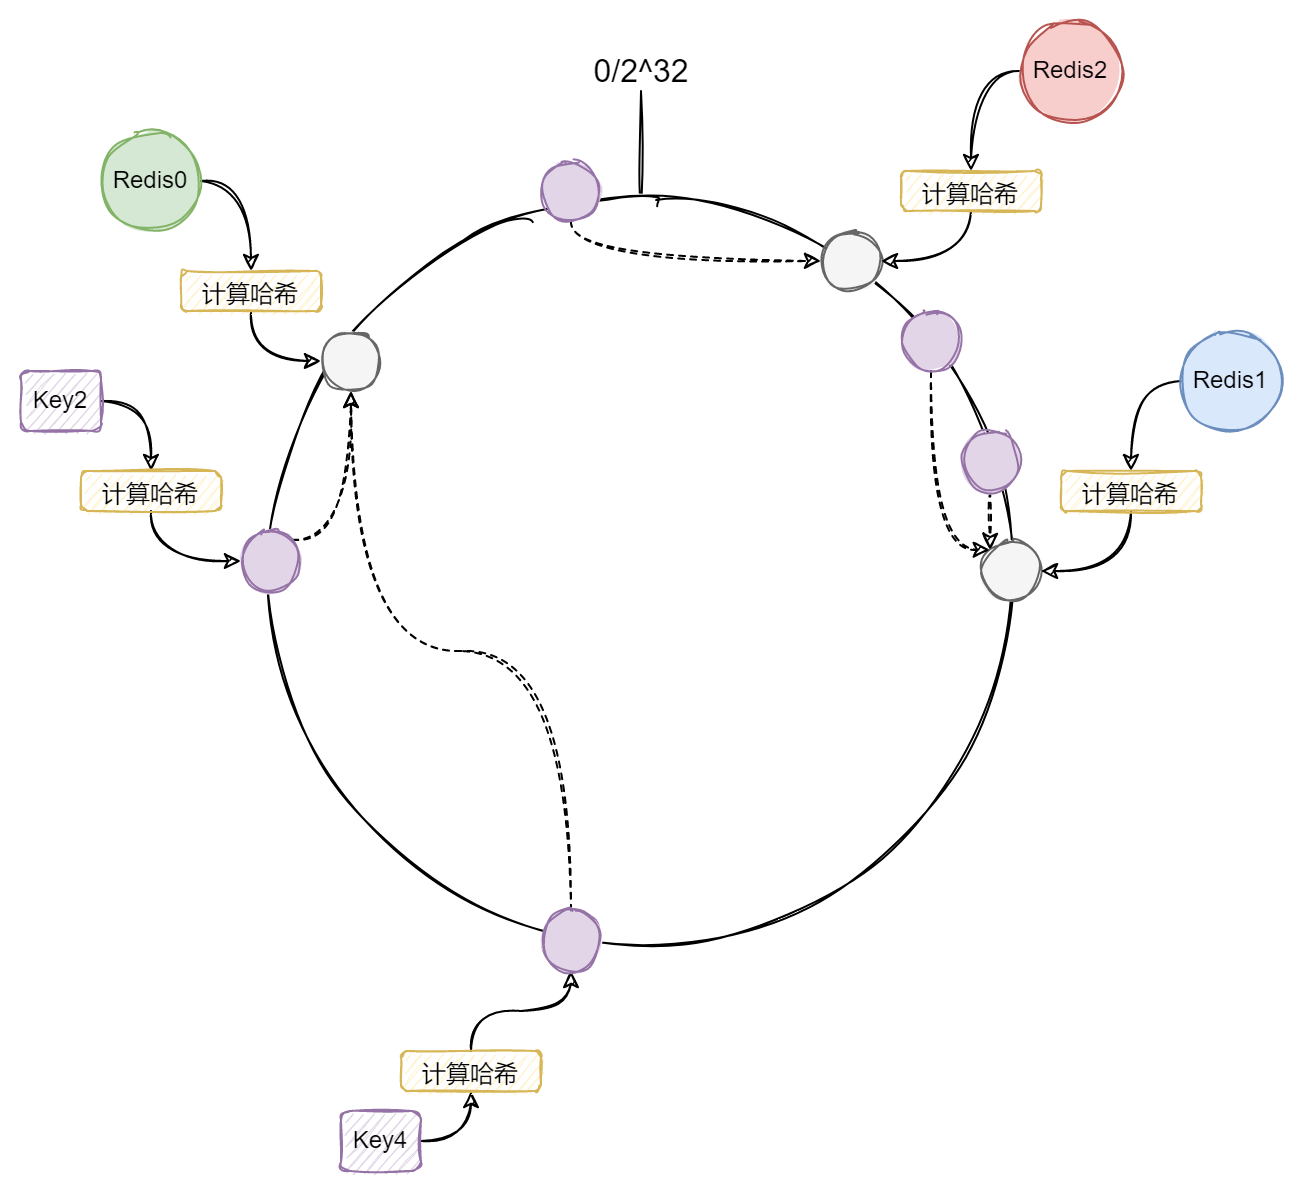

The diagram above was exported from draw.io. Its source (the exported page's mxGraphModel, read from the mxfile embedded in the PNG):
<mxGraphModel dx="1422" dy="865" grid="1" gridSize="10" guides="1" tooltips="1" connect="1" arrows="1" fold="1" page="1" pageScale="1" pageWidth="827" pageHeight="1169" math="0" shadow="0">
  <root>
    <mxCell id="0" />
    <mxCell id="1" parent="0" />
    <mxCell id="rDp0EKeIS96TzQDPAv4Y-17" style="edgeStyle=none;rounded=1;sketch=1;orthogonalLoop=1;jettySize=auto;html=1;endArrow=none;endFill=0;" edge="1" parent="1" source="rDp0EKeIS96TzQDPAv4Y-1">
      <mxGeometry relative="1" as="geometry">
        <mxPoint x="370" y="320" as="targetPoint" />
      </mxGeometry>
    </mxCell>
    <mxCell id="rDp0EKeIS96TzQDPAv4Y-1" value="" style="ellipse;whiteSpace=wrap;html=1;aspect=fixed;sketch=1;rounded=1;" vertex="1" parent="1">
      <mxGeometry x="190" y="380" width="360" height="360" as="geometry" />
    </mxCell>
    <mxCell id="rDp0EKeIS96TzQDPAv4Y-39" style="edgeStyle=orthogonalEdgeStyle;curved=1;rounded=1;sketch=1;orthogonalLoop=1;jettySize=auto;html=1;exitX=0;exitY=0.5;exitDx=0;exitDy=0;entryX=0.5;entryY=0;entryDx=0;entryDy=0;fontSize=12;endArrow=classic;endFill=1;" edge="1" parent="1" source="EqKAUDwTcxV_BYbS528k-2" target="rDp0EKeIS96TzQDPAv4Y-36">
      <mxGeometry relative="1" as="geometry" />
    </mxCell>
    <mxCell id="EqKAUDwTcxV_BYbS528k-2" value="Redis1" style="ellipse;whiteSpace=wrap;html=1;aspect=fixed;rounded=1;sketch=1;shadow=0;strokeColor=#6c8ebf;fillStyle=solid;fillColor=#dae8fc;" parent="1" vertex="1">
      <mxGeometry x="640" y="440" width="50" height="50" as="geometry" />
    </mxCell>
    <mxCell id="rDp0EKeIS96TzQDPAv4Y-33" style="edgeStyle=orthogonalEdgeStyle;curved=1;rounded=1;sketch=1;orthogonalLoop=1;jettySize=auto;html=1;exitX=0;exitY=0.5;exitDx=0;exitDy=0;entryX=0.5;entryY=0;entryDx=0;entryDy=0;fontSize=12;endArrow=classic;endFill=1;" edge="1" parent="1" source="EqKAUDwTcxV_BYbS528k-3" target="rDp0EKeIS96TzQDPAv4Y-32">
      <mxGeometry relative="1" as="geometry" />
    </mxCell>
    <mxCell id="EqKAUDwTcxV_BYbS528k-3" value="Redis2" style="ellipse;whiteSpace=wrap;html=1;aspect=fixed;rounded=1;sketch=1;strokeColor=#b85450;fillStyle=solid;fillColor=#f8cecc;" parent="1" vertex="1">
      <mxGeometry x="560" y="285" width="50" height="50" as="geometry" />
    </mxCell>
    <mxCell id="rDp0EKeIS96TzQDPAv4Y-18" value="&lt;font style=&quot;font-size: 16px;&quot;&gt;0/2^32&lt;/font&gt;" style="text;html=1;align=center;verticalAlign=middle;resizable=0;points=[];autosize=1;strokeColor=none;fillColor=none;" vertex="1" parent="1">
      <mxGeometry x="340" y="300" width="60" height="20" as="geometry" />
    </mxCell>
    <mxCell id="rDp0EKeIS96TzQDPAv4Y-30" style="edgeStyle=orthogonalEdgeStyle;curved=1;rounded=1;sketch=1;orthogonalLoop=1;jettySize=auto;html=1;exitX=1;exitY=0.5;exitDx=0;exitDy=0;entryX=0.5;entryY=0;entryDx=0;entryDy=0;fontSize=12;endArrow=classic;endFill=1;" edge="1" parent="1" source="rDp0EKeIS96TzQDPAv4Y-19" target="rDp0EKeIS96TzQDPAv4Y-25">
      <mxGeometry relative="1" as="geometry" />
    </mxCell>
    <mxCell id="rDp0EKeIS96TzQDPAv4Y-19" value="Redis0" style="ellipse;whiteSpace=wrap;html=1;aspect=fixed;rounded=1;sketch=1;strokeColor=#82b366;fillStyle=solid;fillColor=#d5e8d4;" vertex="1" parent="1">
      <mxGeometry x="100" y="340" width="50" height="50" as="geometry" />
    </mxCell>
    <mxCell id="rDp0EKeIS96TzQDPAv4Y-20" value="" style="ellipse;whiteSpace=wrap;html=1;aspect=fixed;rounded=1;shadow=0;sketch=1;fontSize=16;strokeColor=#666666;fillStyle=solid;fillColor=#f5f5f5;fontColor=#333333;" vertex="1" parent="1">
      <mxGeometry x="210" y="440" width="30" height="30" as="geometry" />
    </mxCell>
    <mxCell id="rDp0EKeIS96TzQDPAv4Y-21" value="" style="ellipse;whiteSpace=wrap;html=1;aspect=fixed;rounded=1;shadow=0;sketch=1;fontSize=16;strokeColor=#666666;fillStyle=solid;fillColor=#f5f5f5;fontColor=#333333;" vertex="1" parent="1">
      <mxGeometry x="460" y="390" width="30" height="30" as="geometry" />
    </mxCell>
    <mxCell id="rDp0EKeIS96TzQDPAv4Y-22" value="" style="ellipse;whiteSpace=wrap;html=1;aspect=fixed;rounded=1;shadow=0;sketch=1;fontSize=16;strokeColor=#666666;fillStyle=solid;fillColor=#f5f5f5;fontColor=#333333;" vertex="1" parent="1">
      <mxGeometry x="540" y="545" width="30" height="30" as="geometry" />
    </mxCell>
    <mxCell id="rDp0EKeIS96TzQDPAv4Y-23" style="edgeStyle=none;rounded=1;sketch=1;orthogonalLoop=1;jettySize=auto;html=1;exitX=1;exitY=0.5;exitDx=0;exitDy=0;fontSize=16;endArrow=none;endFill=0;" edge="1" parent="1" source="rDp0EKeIS96TzQDPAv4Y-19" target="rDp0EKeIS96TzQDPAv4Y-19">
      <mxGeometry relative="1" as="geometry" />
    </mxCell>
    <mxCell id="rDp0EKeIS96TzQDPAv4Y-31" style="edgeStyle=orthogonalEdgeStyle;curved=1;rounded=1;sketch=1;orthogonalLoop=1;jettySize=auto;html=1;exitX=0.5;exitY=1;exitDx=0;exitDy=0;entryX=0;entryY=0.5;entryDx=0;entryDy=0;fontSize=12;endArrow=classic;endFill=1;" edge="1" parent="1" source="rDp0EKeIS96TzQDPAv4Y-25" target="rDp0EKeIS96TzQDPAv4Y-20">
      <mxGeometry relative="1" as="geometry" />
    </mxCell>
    <mxCell id="rDp0EKeIS96TzQDPAv4Y-25" value="&lt;font style=&quot;font-size: 12px;&quot;&gt;计算哈希&lt;/font&gt;" style="rounded=1;whiteSpace=wrap;html=1;shadow=0;sketch=1;fontSize=16;strokeColor=#d6b656;fillColor=#fff2cc;" vertex="1" parent="1">
      <mxGeometry x="140" y="410" width="70" height="20" as="geometry" />
    </mxCell>
    <mxCell id="rDp0EKeIS96TzQDPAv4Y-35" style="edgeStyle=orthogonalEdgeStyle;curved=1;rounded=1;sketch=1;orthogonalLoop=1;jettySize=auto;html=1;exitX=0.5;exitY=1;exitDx=0;exitDy=0;entryX=1;entryY=0.5;entryDx=0;entryDy=0;fontSize=12;endArrow=classic;endFill=1;" edge="1" parent="1" source="rDp0EKeIS96TzQDPAv4Y-32" target="rDp0EKeIS96TzQDPAv4Y-21">
      <mxGeometry relative="1" as="geometry" />
    </mxCell>
    <mxCell id="rDp0EKeIS96TzQDPAv4Y-32" value="&lt;font style=&quot;font-size: 12px;&quot;&gt;计算哈希&lt;/font&gt;" style="rounded=1;whiteSpace=wrap;html=1;shadow=0;sketch=1;fontSize=16;strokeColor=#d6b656;fillColor=#fff2cc;" vertex="1" parent="1">
      <mxGeometry x="500" y="360" width="70" height="20" as="geometry" />
    </mxCell>
    <mxCell id="rDp0EKeIS96TzQDPAv4Y-38" style="edgeStyle=orthogonalEdgeStyle;curved=1;rounded=1;sketch=1;orthogonalLoop=1;jettySize=auto;html=1;exitX=0.5;exitY=1;exitDx=0;exitDy=0;entryX=1;entryY=0.5;entryDx=0;entryDy=0;fontSize=12;endArrow=classic;endFill=1;" edge="1" parent="1" source="rDp0EKeIS96TzQDPAv4Y-36" target="rDp0EKeIS96TzQDPAv4Y-22">
      <mxGeometry relative="1" as="geometry" />
    </mxCell>
    <mxCell id="rDp0EKeIS96TzQDPAv4Y-36" value="&lt;font style=&quot;font-size: 12px;&quot;&gt;计算哈希&lt;/font&gt;" style="rounded=1;whiteSpace=wrap;html=1;shadow=0;sketch=1;fontSize=16;strokeColor=#d6b656;fillColor=#fff2cc;" vertex="1" parent="1">
      <mxGeometry x="580" y="510" width="70" height="20" as="geometry" />
    </mxCell>
    <mxCell id="rDp0EKeIS96TzQDPAv4Y-43" style="edgeStyle=orthogonalEdgeStyle;curved=1;rounded=1;sketch=1;orthogonalLoop=1;jettySize=auto;html=1;exitX=1;exitY=0.5;exitDx=0;exitDy=0;entryX=0.5;entryY=0;entryDx=0;entryDy=0;fontSize=12;endArrow=classic;endFill=1;" edge="1" parent="1" source="rDp0EKeIS96TzQDPAv4Y-47" target="rDp0EKeIS96TzQDPAv4Y-42">
      <mxGeometry relative="1" as="geometry">
        <mxPoint x="100" y="465" as="sourcePoint" />
      </mxGeometry>
    </mxCell>
    <mxCell id="rDp0EKeIS96TzQDPAv4Y-57" style="edgeStyle=orthogonalEdgeStyle;curved=1;rounded=1;sketch=1;orthogonalLoop=1;jettySize=auto;html=1;exitX=1;exitY=0;exitDx=0;exitDy=0;entryX=0.5;entryY=1;entryDx=0;entryDy=0;dashed=1;fontSize=12;endArrow=classic;endFill=1;" edge="1" parent="1" source="rDp0EKeIS96TzQDPAv4Y-41" target="rDp0EKeIS96TzQDPAv4Y-20">
      <mxGeometry relative="1" as="geometry" />
    </mxCell>
    <mxCell id="rDp0EKeIS96TzQDPAv4Y-41" value="" style="ellipse;whiteSpace=wrap;html=1;aspect=fixed;rounded=1;shadow=0;sketch=1;fontSize=16;strokeColor=#9673a6;fillStyle=solid;fillColor=#e1d5e7;" vertex="1" parent="1">
      <mxGeometry x="170" y="540" width="30" height="30" as="geometry" />
    </mxCell>
    <mxCell id="rDp0EKeIS96TzQDPAv4Y-45" style="edgeStyle=orthogonalEdgeStyle;curved=1;rounded=1;sketch=1;orthogonalLoop=1;jettySize=auto;html=1;exitX=0.5;exitY=1;exitDx=0;exitDy=0;entryX=0;entryY=0.5;entryDx=0;entryDy=0;fontSize=12;endArrow=classic;endFill=1;" edge="1" parent="1" source="rDp0EKeIS96TzQDPAv4Y-42" target="rDp0EKeIS96TzQDPAv4Y-41">
      <mxGeometry relative="1" as="geometry" />
    </mxCell>
    <mxCell id="rDp0EKeIS96TzQDPAv4Y-42" value="&lt;font style=&quot;font-size: 12px;&quot;&gt;计算哈希&lt;/font&gt;" style="rounded=1;whiteSpace=wrap;html=1;shadow=0;sketch=1;fontSize=16;strokeColor=#d6b656;fillColor=#fff2cc;" vertex="1" parent="1">
      <mxGeometry x="90" y="510" width="70" height="20" as="geometry" />
    </mxCell>
    <mxCell id="rDp0EKeIS96TzQDPAv4Y-47" value="&lt;span style=&quot;&quot;&gt;Key2&lt;/span&gt;" style="rounded=1;whiteSpace=wrap;html=1;shadow=0;sketch=1;fontSize=12;strokeColor=#9673a6;fillColor=#e1d5e7;" vertex="1" parent="1">
      <mxGeometry x="60" y="460" width="40" height="30" as="geometry" />
    </mxCell>
    <mxCell id="rDp0EKeIS96TzQDPAv4Y-58" style="edgeStyle=orthogonalEdgeStyle;curved=1;rounded=1;sketch=1;orthogonalLoop=1;jettySize=auto;html=1;exitX=0.5;exitY=0;exitDx=0;exitDy=0;dashed=1;fontSize=12;endArrow=classic;endFill=1;" edge="1" parent="1" source="rDp0EKeIS96TzQDPAv4Y-48" target="rDp0EKeIS96TzQDPAv4Y-20">
      <mxGeometry relative="1" as="geometry" />
    </mxCell>
    <mxCell id="rDp0EKeIS96TzQDPAv4Y-48" value="" style="ellipse;whiteSpace=wrap;html=1;aspect=fixed;rounded=1;shadow=0;sketch=1;fontSize=16;strokeColor=#9673A6;" vertex="1" parent="1">
      <mxGeometry x="320" y="730" width="30" height="30" as="geometry" />
    </mxCell>
    <mxCell id="rDp0EKeIS96TzQDPAv4Y-49" style="edgeStyle=orthogonalEdgeStyle;curved=1;rounded=1;sketch=1;orthogonalLoop=1;jettySize=auto;html=1;exitX=1;exitY=0.5;exitDx=0;exitDy=0;entryX=0.5;entryY=1;entryDx=0;entryDy=0;fontSize=12;endArrow=classic;endFill=1;" edge="1" parent="1" source="rDp0EKeIS96TzQDPAv4Y-52" target="rDp0EKeIS96TzQDPAv4Y-51">
      <mxGeometry relative="1" as="geometry">
        <mxPoint x="260" y="775" as="sourcePoint" />
      </mxGeometry>
    </mxCell>
    <mxCell id="rDp0EKeIS96TzQDPAv4Y-50" style="edgeStyle=orthogonalEdgeStyle;curved=1;rounded=1;sketch=1;orthogonalLoop=1;jettySize=auto;html=1;exitX=0.5;exitY=0;exitDx=0;exitDy=0;entryX=0.5;entryY=1;entryDx=0;entryDy=0;fontSize=12;endArrow=classic;endFill=1;" edge="1" parent="1" source="rDp0EKeIS96TzQDPAv4Y-51" target="rDp0EKeIS96TzQDPAv4Y-48">
      <mxGeometry relative="1" as="geometry">
        <mxPoint x="330" y="865" as="targetPoint" />
      </mxGeometry>
    </mxCell>
    <mxCell id="rDp0EKeIS96TzQDPAv4Y-51" value="&lt;font style=&quot;font-size: 12px;&quot;&gt;计算哈希&lt;/font&gt;" style="rounded=1;whiteSpace=wrap;html=1;shadow=0;sketch=1;fontSize=16;strokeColor=#d6b656;fillColor=#fff2cc;" vertex="1" parent="1">
      <mxGeometry x="250" y="800" width="70" height="20" as="geometry" />
    </mxCell>
    <mxCell id="rDp0EKeIS96TzQDPAv4Y-52" value="&lt;span style=&quot;&quot;&gt;Key4&lt;/span&gt;" style="rounded=1;whiteSpace=wrap;html=1;shadow=0;sketch=1;fontSize=12;strokeColor=#9673a6;fillColor=#e1d5e7;" vertex="1" parent="1">
      <mxGeometry x="220" y="830" width="40" height="30" as="geometry" />
    </mxCell>
    <mxCell id="rDp0EKeIS96TzQDPAv4Y-69" style="edgeStyle=orthogonalEdgeStyle;curved=1;rounded=1;sketch=1;orthogonalLoop=1;jettySize=auto;html=1;exitX=0.5;exitY=1;exitDx=0;exitDy=0;entryX=0;entryY=0;entryDx=0;entryDy=0;dashed=1;fontSize=12;endArrow=classic;endFill=1;" edge="1" parent="1" source="rDp0EKeIS96TzQDPAv4Y-60" target="rDp0EKeIS96TzQDPAv4Y-22">
      <mxGeometry relative="1" as="geometry" />
    </mxCell>
    <mxCell id="rDp0EKeIS96TzQDPAv4Y-60" value="" style="ellipse;whiteSpace=wrap;html=1;aspect=fixed;rounded=1;shadow=0;sketch=1;fontSize=16;strokeColor=#9673a6;fillStyle=solid;fillColor=#e1d5e7;" vertex="1" parent="1">
      <mxGeometry x="530" y="490" width="30" height="30" as="geometry" />
    </mxCell>
    <mxCell id="rDp0EKeIS96TzQDPAv4Y-68" style="edgeStyle=orthogonalEdgeStyle;curved=1;rounded=1;sketch=1;orthogonalLoop=1;jettySize=auto;html=1;exitX=0.5;exitY=1;exitDx=0;exitDy=0;entryX=0;entryY=0;entryDx=0;entryDy=0;dashed=1;fontSize=12;endArrow=classic;endFill=1;" edge="1" parent="1" source="rDp0EKeIS96TzQDPAv4Y-64" target="rDp0EKeIS96TzQDPAv4Y-22">
      <mxGeometry relative="1" as="geometry">
        <Array as="points">
          <mxPoint x="515" y="549" />
        </Array>
      </mxGeometry>
    </mxCell>
    <mxCell id="rDp0EKeIS96TzQDPAv4Y-64" value="" style="ellipse;whiteSpace=wrap;html=1;aspect=fixed;rounded=1;shadow=0;sketch=1;fontSize=16;strokeColor=#9673a6;fillStyle=solid;fillColor=#e1d5e7;" vertex="1" parent="1">
      <mxGeometry x="500" y="430" width="30" height="30" as="geometry" />
    </mxCell>
    <mxCell id="rDp0EKeIS96TzQDPAv4Y-71" style="edgeStyle=orthogonalEdgeStyle;curved=1;rounded=1;sketch=1;orthogonalLoop=1;jettySize=auto;html=1;exitX=0.5;exitY=1;exitDx=0;exitDy=0;entryX=0;entryY=0.5;entryDx=0;entryDy=0;dashed=1;fontSize=12;endArrow=classic;endFill=1;" edge="1" parent="1" source="rDp0EKeIS96TzQDPAv4Y-70" target="rDp0EKeIS96TzQDPAv4Y-21">
      <mxGeometry relative="1" as="geometry" />
    </mxCell>
    <mxCell id="rDp0EKeIS96TzQDPAv4Y-70" value="" style="ellipse;whiteSpace=wrap;html=1;aspect=fixed;rounded=1;shadow=0;sketch=1;fontSize=16;strokeColor=#9673a6;fillStyle=solid;fillColor=#e1d5e7;" vertex="1" parent="1">
      <mxGeometry x="320" y="355" width="30" height="30" as="geometry" />
    </mxCell>
    <mxCell id="rDp0EKeIS96TzQDPAv4Y-75" value="" style="ellipse;whiteSpace=wrap;html=1;aspect=fixed;rounded=1;shadow=0;sketch=1;fontSize=16;strokeColor=#9673a6;fillStyle=solid;fillColor=#e1d5e7;" vertex="1" parent="1">
      <mxGeometry x="320" y="730" width="30" height="30" as="geometry" />
    </mxCell>
  </root>
</mxGraphModel>